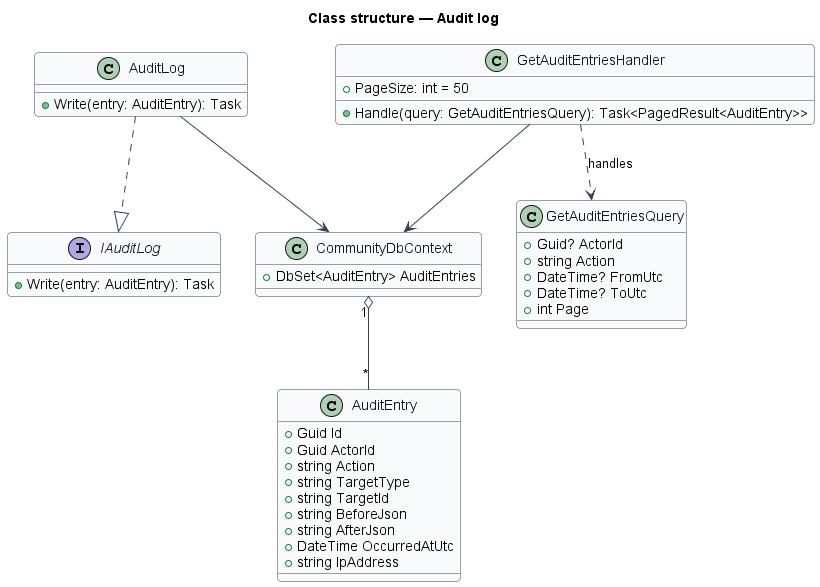

The diagram above was rendered by PlantUML. Its source (embedded in the PNG):
@startuml
skinparam backgroundColor #FFFFFF
skinparam shadowing false
skinparam roundcorner 8
skinparam defaultFontName Arial
skinparam ArrowColor #344054
skinparam class {
  BorderColor #344054
  FontColor #101828
  BackgroundColor #F9FAFB
}
title Class structure — Audit log
class AuditEntry {
  +Guid Id
  +Guid ActorId
  +string Action
  +string TargetType
  +string TargetId
  +string BeforeJson
  +string AfterJson
  +DateTime OccurredAtUtc
  +string IpAddress
}
interface IAuditLog {
  +Write(entry: AuditEntry): Task
}
class AuditLog {
  +Write(entry: AuditEntry): Task
}
class GetAuditEntriesQuery {
  +Guid? ActorId
  +string Action
  +DateTime? FromUtc
  +DateTime? ToUtc
  +int Page
}
class GetAuditEntriesHandler {
  +PageSize: int = 50
  +Handle(query: GetAuditEntriesQuery): Task<PagedResult<AuditEntry>>
}
class CommunityDbContext {
  +DbSet<AuditEntry> AuditEntries
}
AuditLog ..|> IAuditLog
AuditLog --> CommunityDbContext
GetAuditEntriesHandler ..> GetAuditEntriesQuery : handles
GetAuditEntriesHandler --> CommunityDbContext
CommunityDbContext "1" o-- "*" AuditEntry
@enduml